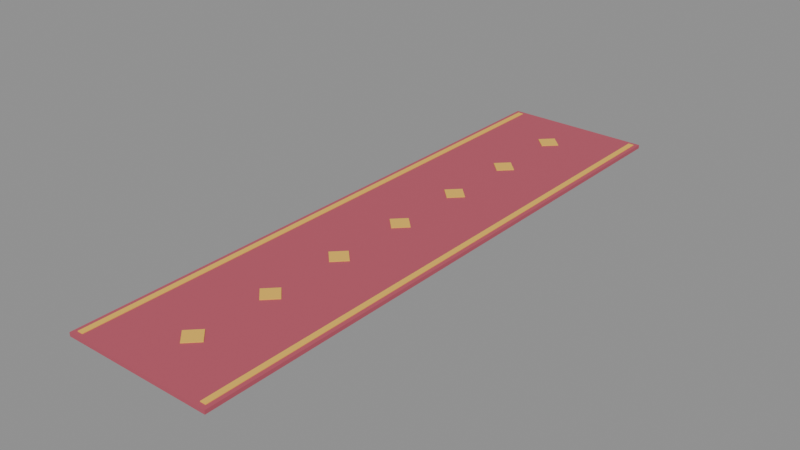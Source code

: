 # Source: model.blend  (saved by Blender 5.2.45; exported with 4.5.12 LTS)
import bpy
from mathutils import Matrix  # noqa: F401  (used for matrix-valued properties, if any)

bpy.ops.wm.read_factory_settings(use_empty=True)
scene = bpy.context.scene
scene.name = 'Scene'

# ---- images (referenced by path relative to the original .blend; pixels are not part of the script)
import os
ASSET_DIR = os.environ.get("B2B_ASSET_DIR", "")  # directory of the original .blend (textures are referenced by path, not embedded)
HERE = os.path.dirname(os.path.abspath(__file__))  # packed textures are extracted next to this script under _unpacked/

def load_image(name, relpath, width, height, colorspace="sRGB"):
    """Load a texture the original file referenced (path relative to the .blend, or extracted next to this script)."""
    p = next((c for c in (os.path.join(HERE, relpath), os.path.join(ASSET_DIR, relpath)) if relpath and os.path.exists(c)), "")
    if p:
        img = bpy.data.images.load(p, check_existing=True)
        img.name = name
    else:  # same state as the original file: an image datablock whose file is absent (Cycles renders it pink)
        img = bpy.data.images.new(name, width, height)
        img.source = "FILE"
        img.filepath = "//" + (relpath or name)
    img.colorspace_settings.name = colorspace
    return img
img_palette_png = load_image('palette.png', '_unpacked/palette.cadebe72.png', 2508, 2508, 'sRGB')

# ---- materials (node trees are filled in below, after node groups)
mat_sharedpalette_v001 = bpy.data.materials.new('SharedPalette_v001')

# ---- material node trees
mat_sharedpalette_v001.use_nodes = True; mat_sharedpalette_v001.node_tree.nodes.clear()
_N = mat_sharedpalette_v001.node_tree.nodes; _L = mat_sharedpalette_v001.node_tree.links
n0 = _N.new('ShaderNodeBsdfPrincipled'); n0.name = 'Principled BSDF'; n0.location = (-200, 100)
n0.inputs[2].default_value = 0.8
n0.inputs[10].default_value = 0.005
n1 = _N.new('ShaderNodeOutputMaterial'); n1.name = 'Material Output'; n1.location = (200, 100)
n2 = _N.new('ShaderNodeTexImage'); n2.name = 'Image Texture'; n2.location = (0, 0)
n2.image = img_palette_png
n2.interpolation = 'Closest'
_L.new(n0.outputs[0], n1.inputs[0])
_L.new(n2.outputs[0], n0.inputs[0])
n1.is_active_output = True

# ---- meshes
me_cube = bpy.data.meshes.new('Cube')
me_cube.from_pydata([(-0.33, -1.29, -0.008), (-0.33, -1.29, -0.008), (-0.33, -1.29, -0.008), (-0.33, -1.29, 0.008), (-0.33, -1.29, 0.008), (-0.33, -1.29, 0.008), (-0.33, 1.29, -0.008), (-0.33, 1.29, -0.008), (-0.33, 1.29, -0.008), (-0.33, 1.29, 0.008), (-0.33, 1.29, 0.008), (-0.33, 1.29, 0.008), (0.33, -1.29, -0.008), (0.33, -1.29, -0.008), (0.33, -1.29, -0.008), (0.33, -1.29, 0.008), (0.33, -1.29, 0.008), (0.33, -1.29, 0.008), (0.33, 1.29, -0.008), (0.33, 1.29, -0.008), (0.33, 1.29, -0.008), (0.33, 1.29, 0.008), (0.33, 1.29, 0.008), (0.33, 1.29, 0.008)], [], [(2, 5, 11), (2, 11, 8), (6, 9, 21), (6, 21, 18), (20, 23, 17), (20, 17, 14), (12, 15, 3), (12, 3, 0), (7, 19, 13), (7, 13, 1), (22, 10, 4), (22, 4, 16)])
_uv = me_cube.uv_layers.new(name='UVMap')
_uv.uv.foreach_set('vector', [0.3906, 0.9843, 0.3906, 0.9843, 0.3906, 0.9843, 0.3906, 0.9843, 0.3906, 0.9843, 0.3906, 0.9843, 0.3906, 0.9843, 0.3906, 0.9843, 0.3906, 0.9843, 0.3906, 0.9843, 0.3906, 0.9843, 0.3906, 0.9843, 0.3906, 0.9843, 0.3906, 0.9843, 0.3906, 0.9843, 0.3906, 0.9843, 0.3906, 0.9843, 0.3906, 0.9843, 0.3906, 0.9843, 0.3906, 0.9843, 0.3906, 0.9843, 0.3906, 0.9843, 0.3906, 0.9843, 0.3906, 0.9843, 0.3906, 0.9843, 0.3906, 0.9843, 0.3906, 0.9843, 0.3906, 0.9843, 0.3906, 0.9843, 0.3906, 0.9843, 0.3906, 0.9843, 0.3906, 0.9843, 0.3906, 0.9843, 0.3906, 0.9843, 0.3906, 0.9843, 0.3906, 0.9843])
me_cube.materials.append(mat_sharedpalette_v001)
me_cube.update()
me_cube.normals_split_custom_set([tuple(v) for v in zip(*[iter([-1.0, 0.0, 0.0, -1.0, 0.0, 0.0, -1.0, 0.0, 0.0, -1.0, 0.0, 0.0, -1.0, 0.0, 0.0, -1.0, 0.0, 0.0, 0.0, 1.0, 0.0, 0.0, 1.0, 0.0, 0.0, 1.0, 0.0, 0.0, 1.0, 0.0, 0.0, 1.0, 0.0, 0.0, 1.0, 0.0, 1.0, 0.0, 0.0, 1.0, 0.0, 0.0, 1.0, 0.0, 0.0, 1.0, 0.0, 0.0, 1.0, 0.0, 0.0, 1.0, 0.0, 0.0, 0.0, -1.0, 0.0, 0.0, -1.0, 0.0, 0.0, -1.0, 0.0, 0.0, -1.0, 0.0, 0.0, -1.0, 0.0, 0.0, -1.0, 0.0, 0.0, 0.0, -1.0, 0.0, 0.0, -1.0, 0.0, 0.0, -1.0, 0.0, 0.0, -1.0, 0.0, 0.0, -1.0, 0.0, 0.0, -1.0, 0.0, 0.0, 1.0, 0.0, 0.0, 1.0, 0.0, 0.0, 1.0, 0.0, 0.0, 1.0, 0.0, 0.0, 1.0, 0.0, 0.0, 1.0])] * 3)])
me_cube_003 = bpy.data.meshes.new('Cube.003')
me_cube_003.from_pydata([(-0.0375, -0.0375, -0.0015), (-0.0375, -0.0375, -0.0015), (-0.0375, -0.0375, -0.0015), (-0.0375, -0.0375, 0.0015), (-0.0375, -0.0375, 0.0015), (-0.0375, -0.0375, 0.0015), (-0.0375, 0.0375, -0.0015), (-0.0375, 0.0375, -0.0015), (-0.0375, 0.0375, -0.0015), (-0.0375, 0.0375, 0.0015), (-0.0375, 0.0375, 0.0015), (-0.0375, 0.0375, 0.0015), (0.0375, -0.0375, -0.0015), (0.0375, -0.0375, -0.0015), (0.0375, -0.0375, -0.0015), (0.0375, -0.0375, 0.0015), (0.0375, -0.0375, 0.0015), (0.0375, -0.0375, 0.0015), (0.0375, 0.0375, -0.0015), (0.0375, 0.0375, -0.0015), (0.0375, 0.0375, -0.0015), (0.0375, 0.0375, 0.0015), (0.0375, 0.0375, 0.0015), (0.0375, 0.0375, 0.0015)], [], [(2, 5, 11), (2, 11, 8), (6, 9, 21), (6, 21, 18), (20, 23, 17), (20, 17, 14), (12, 15, 3), (12, 3, 0), (7, 19, 13), (7, 13, 1), (22, 10, 4), (22, 4, 16)])
_uv = me_cube_003.uv_layers.new(name='UVMap')
_uv.uv.foreach_set('vector', [0.3906, 0.8591, 0.3906, 0.8591, 0.3906, 0.8591, 0.3906, 0.8591, 0.3906, 0.8591, 0.3906, 0.8591, 0.3906, 0.8591, 0.3906, 0.8591, 0.3906, 0.8591, 0.3906, 0.8591, 0.3906, 0.8591, 0.3906, 0.8591, 0.3906, 0.8591, 0.3906, 0.8591, 0.3906, 0.8591, 0.3906, 0.8591, 0.3906, 0.8591, 0.3906, 0.8591, 0.3906, 0.8591, 0.3906, 0.8591, 0.3906, 0.8591, 0.3906, 0.8591, 0.3906, 0.8591, 0.3906, 0.8591, 0.3906, 0.8591, 0.3906, 0.8591, 0.3906, 0.8591, 0.3906, 0.8591, 0.3906, 0.8591, 0.3906, 0.8591, 0.3906, 0.8591, 0.3906, 0.8591, 0.3906, 0.8591, 0.3906, 0.8591, 0.3906, 0.8591, 0.3906, 0.8591])
me_cube_003.materials.append(mat_sharedpalette_v001)
me_cube_003.update()
me_cube_003.normals_split_custom_set([tuple(v) for v in zip(*[iter([-1.0, 0.0, 0.0, -1.0, 0.0, 0.0, -1.0, 0.0, 0.0, -1.0, 0.0, 0.0, -1.0, 0.0, 0.0, -1.0, 0.0, 0.0, 0.0, 1.0, 0.0, 0.0, 1.0, 0.0, 0.0, 1.0, 0.0, 0.0, 1.0, 0.0, 0.0, 1.0, 0.0, 0.0, 1.0, 0.0, 1.0, 0.0, 0.0, 1.0, 0.0, 0.0, 1.0, 0.0, 0.0, 1.0, 0.0, 0.0, 1.0, 0.0, 0.0, 1.0, 0.0, 0.0, 0.0, -1.0, 0.0, 0.0, -1.0, 0.0, 0.0, -1.0, 0.0, 0.0, -1.0, 0.0, 0.0, -1.0, 0.0, 0.0, -1.0, 0.0, 0.0, 0.0, -1.0, 0.0, 0.0, -1.0, 0.0, 0.0, -1.0, 0.0, 0.0, -1.0, 0.0, 0.0, -1.0, 0.0, 0.0, -1.0, 0.0, 0.0, 1.0, 0.0, 0.0, 1.0, 0.0, 0.0, 1.0, 0.0, 0.0, 1.0, 0.0, 0.0, 1.0, 0.0, 0.0, 1.0])] * 3)])
me_cube_004 = bpy.data.meshes.new('Cube.004')
me_cube_004.from_pydata([(-0.0375, -0.0375, -0.0015), (-0.0375, -0.0375, -0.0015), (-0.0375, -0.0375, -0.0015), (-0.0375, -0.0375, 0.0015), (-0.0375, -0.0375, 0.0015), (-0.0375, -0.0375, 0.0015), (-0.0375, 0.0375, -0.0015), (-0.0375, 0.0375, -0.0015), (-0.0375, 0.0375, -0.0015), (-0.0375, 0.0375, 0.0015), (-0.0375, 0.0375, 0.0015), (-0.0375, 0.0375, 0.0015), (0.0375, -0.0375, -0.0015), (0.0375, -0.0375, -0.0015), (0.0375, -0.0375, -0.0015), (0.0375, -0.0375, 0.0015), (0.0375, -0.0375, 0.0015), (0.0375, -0.0375, 0.0015), (0.0375, 0.0375, -0.0015), (0.0375, 0.0375, -0.0015), (0.0375, 0.0375, -0.0015), (0.0375, 0.0375, 0.0015), (0.0375, 0.0375, 0.0015), (0.0375, 0.0375, 0.0015)], [], [(2, 5, 11), (2, 11, 8), (6, 9, 21), (6, 21, 18), (20, 23, 17), (20, 17, 14), (12, 15, 3), (12, 3, 0), (7, 19, 13), (7, 13, 1), (22, 10, 4), (22, 4, 16)])
_uv = me_cube_004.uv_layers.new(name='UVMap')
_uv.uv.foreach_set('vector', [0.3906, 0.8591, 0.3906, 0.8591, 0.3906, 0.8591, 0.3906, 0.8591, 0.3906, 0.8591, 0.3906, 0.8591, 0.3906, 0.8591, 0.3906, 0.8591, 0.3906, 0.8591, 0.3906, 0.8591, 0.3906, 0.8591, 0.3906, 0.8591, 0.3906, 0.8591, 0.3906, 0.8591, 0.3906, 0.8591, 0.3906, 0.8591, 0.3906, 0.8591, 0.3906, 0.8591, 0.3906, 0.8591, 0.3906, 0.8591, 0.3906, 0.8591, 0.3906, 0.8591, 0.3906, 0.8591, 0.3906, 0.8591, 0.3906, 0.8591, 0.3906, 0.8591, 0.3906, 0.8591, 0.3906, 0.8591, 0.3906, 0.8591, 0.3906, 0.8591, 0.3906, 0.8591, 0.3906, 0.8591, 0.3906, 0.8591, 0.3906, 0.8591, 0.3906, 0.8591, 0.3906, 0.8591])
me_cube_004.materials.append(mat_sharedpalette_v001)
me_cube_004.update()
me_cube_004.normals_split_custom_set([tuple(v) for v in zip(*[iter([-1.0, 0.0, 0.0, -1.0, 0.0, 0.0, -1.0, 0.0, 0.0, -1.0, 0.0, 0.0, -1.0, 0.0, 0.0, -1.0, 0.0, 0.0, 0.0, 1.0, 0.0, 0.0, 1.0, 0.0, 0.0, 1.0, 0.0, 0.0, 1.0, 0.0, 0.0, 1.0, 0.0, 0.0, 1.0, 0.0, 1.0, 0.0, 0.0, 1.0, 0.0, 0.0, 1.0, 0.0, 0.0, 1.0, 0.0, 0.0, 1.0, 0.0, 0.0, 1.0, 0.0, 0.0, 0.0, -1.0, 0.0, 0.0, -1.0, 0.0, 0.0, -1.0, 0.0, 0.0, -1.0, 0.0, 0.0, -1.0, 0.0, 0.0, -1.0, 0.0, 0.0, 0.0, -1.0, 0.0, 0.0, -1.0, 0.0, 0.0, -1.0, 0.0, 0.0, -1.0, 0.0, 0.0, -1.0, 0.0, 0.0, -1.0, 0.0, 0.0, 1.0, 0.0, 0.0, 1.0, 0.0, 0.0, 1.0, 0.0, 0.0, 1.0, 0.0, 0.0, 1.0, 0.0, 0.0, 1.0])] * 3)])
me_cube_005 = bpy.data.meshes.new('Cube.005')
me_cube_005.from_pydata([(-0.0375, -0.0375, -0.0015), (-0.0375, -0.0375, -0.0015), (-0.0375, -0.0375, -0.0015), (-0.0375, -0.0375, 0.0015), (-0.0375, -0.0375, 0.0015), (-0.0375, -0.0375, 0.0015), (-0.0375, 0.0375, -0.0015), (-0.0375, 0.0375, -0.0015), (-0.0375, 0.0375, -0.0015), (-0.0375, 0.0375, 0.0015), (-0.0375, 0.0375, 0.0015), (-0.0375, 0.0375, 0.0015), (0.0375, -0.0375, -0.0015), (0.0375, -0.0375, -0.0015), (0.0375, -0.0375, -0.0015), (0.0375, -0.0375, 0.0015), (0.0375, -0.0375, 0.0015), (0.0375, -0.0375, 0.0015), (0.0375, 0.0375, -0.0015), (0.0375, 0.0375, -0.0015), (0.0375, 0.0375, -0.0015), (0.0375, 0.0375, 0.0015), (0.0375, 0.0375, 0.0015), (0.0375, 0.0375, 0.0015)], [], [(2, 5, 11), (2, 11, 8), (6, 9, 21), (6, 21, 18), (20, 23, 17), (20, 17, 14), (12, 15, 3), (12, 3, 0), (7, 19, 13), (7, 13, 1), (22, 10, 4), (22, 4, 16)])
_uv = me_cube_005.uv_layers.new(name='UVMap')
_uv.uv.foreach_set('vector', [0.3906, 0.8591, 0.3906, 0.8591, 0.3906, 0.8591, 0.3906, 0.8591, 0.3906, 0.8591, 0.3906, 0.8591, 0.3906, 0.8591, 0.3906, 0.8591, 0.3906, 0.8591, 0.3906, 0.8591, 0.3906, 0.8591, 0.3906, 0.8591, 0.3906, 0.8591, 0.3906, 0.8591, 0.3906, 0.8591, 0.3906, 0.8591, 0.3906, 0.8591, 0.3906, 0.8591, 0.3906, 0.8591, 0.3906, 0.8591, 0.3906, 0.8591, 0.3906, 0.8591, 0.3906, 0.8591, 0.3906, 0.8591, 0.3906, 0.8591, 0.3906, 0.8591, 0.3906, 0.8591, 0.3906, 0.8591, 0.3906, 0.8591, 0.3906, 0.8591, 0.3906, 0.8591, 0.3906, 0.8591, 0.3906, 0.8591, 0.3906, 0.8591, 0.3906, 0.8591, 0.3906, 0.8591])
me_cube_005.materials.append(mat_sharedpalette_v001)
me_cube_005.update()
me_cube_005.normals_split_custom_set([tuple(v) for v in zip(*[iter([-1.0, 0.0, 0.0, -1.0, 0.0, 0.0, -1.0, 0.0, 0.0, -1.0, 0.0, 0.0, -1.0, 0.0, 0.0, -1.0, 0.0, 0.0, 0.0, 1.0, 0.0, 0.0, 1.0, 0.0, 0.0, 1.0, 0.0, 0.0, 1.0, 0.0, 0.0, 1.0, 0.0, 0.0, 1.0, 0.0, 1.0, 0.0, 0.0, 1.0, 0.0, 0.0, 1.0, 0.0, 0.0, 1.0, 0.0, 0.0, 1.0, 0.0, 0.0, 1.0, 0.0, 0.0, 0.0, -1.0, 0.0, 0.0, -1.0, 0.0, 0.0, -1.0, 0.0, 0.0, -1.0, 0.0, 0.0, -1.0, 0.0, 0.0, -1.0, 0.0, 0.0, 0.0, -1.0, 0.0, 0.0, -1.0, 0.0, 0.0, -1.0, 0.0, 0.0, -1.0, 0.0, 0.0, -1.0, 0.0, 0.0, -1.0, 0.0, 0.0, 1.0, 0.0, 0.0, 1.0, 0.0, 0.0, 1.0, 0.0, 0.0, 1.0, 0.0, 0.0, 1.0, 0.0, 0.0, 1.0])] * 3)])
me_cube_006 = bpy.data.meshes.new('Cube.006')
me_cube_006.from_pydata([(-0.0375, -0.0375, -0.0015), (-0.0375, -0.0375, -0.0015), (-0.0375, -0.0375, -0.0015), (-0.0375, -0.0375, 0.0015), (-0.0375, -0.0375, 0.0015), (-0.0375, -0.0375, 0.0015), (-0.0375, 0.0375, -0.0015), (-0.0375, 0.0375, -0.0015), (-0.0375, 0.0375, -0.0015), (-0.0375, 0.0375, 0.0015), (-0.0375, 0.0375, 0.0015), (-0.0375, 0.0375, 0.0015), (0.0375, -0.0375, -0.0015), (0.0375, -0.0375, -0.0015), (0.0375, -0.0375, -0.0015), (0.0375, -0.0375, 0.0015), (0.0375, -0.0375, 0.0015), (0.0375, -0.0375, 0.0015), (0.0375, 0.0375, -0.0015), (0.0375, 0.0375, -0.0015), (0.0375, 0.0375, -0.0015), (0.0375, 0.0375, 0.0015), (0.0375, 0.0375, 0.0015), (0.0375, 0.0375, 0.0015)], [], [(2, 5, 11), (2, 11, 8), (6, 9, 21), (6, 21, 18), (20, 23, 17), (20, 17, 14), (12, 15, 3), (12, 3, 0), (7, 19, 13), (7, 13, 1), (22, 10, 4), (22, 4, 16)])
_uv = me_cube_006.uv_layers.new(name='UVMap')
_uv.uv.foreach_set('vector', [0.3906, 0.8591, 0.3906, 0.8591, 0.3906, 0.8591, 0.3906, 0.8591, 0.3906, 0.8591, 0.3906, 0.8591, 0.3906, 0.8591, 0.3906, 0.8591, 0.3906, 0.8591, 0.3906, 0.8591, 0.3906, 0.8591, 0.3906, 0.8591, 0.3906, 0.8591, 0.3906, 0.8591, 0.3906, 0.8591, 0.3906, 0.8591, 0.3906, 0.8591, 0.3906, 0.8591, 0.3906, 0.8591, 0.3906, 0.8591, 0.3906, 0.8591, 0.3906, 0.8591, 0.3906, 0.8591, 0.3906, 0.8591, 0.3906, 0.8591, 0.3906, 0.8591, 0.3906, 0.8591, 0.3906, 0.8591, 0.3906, 0.8591, 0.3906, 0.8591, 0.3906, 0.8591, 0.3906, 0.8591, 0.3906, 0.8591, 0.3906, 0.8591, 0.3906, 0.8591, 0.3906, 0.8591])
me_cube_006.materials.append(mat_sharedpalette_v001)
me_cube_006.update()
me_cube_006.normals_split_custom_set([tuple(v) for v in zip(*[iter([-1.0, 0.0, 0.0, -1.0, 0.0, 0.0, -1.0, 0.0, 0.0, -1.0, 0.0, 0.0, -1.0, 0.0, 0.0, -1.0, 0.0, 0.0, 0.0, 1.0, 0.0, 0.0, 1.0, 0.0, 0.0, 1.0, 0.0, 0.0, 1.0, 0.0, 0.0, 1.0, 0.0, 0.0, 1.0, 0.0, 1.0, 0.0, 0.0, 1.0, 0.0, 0.0, 1.0, 0.0, 0.0, 1.0, 0.0, 0.0, 1.0, 0.0, 0.0, 1.0, 0.0, 0.0, 0.0, -1.0, 0.0, 0.0, -1.0, 0.0, 0.0, -1.0, 0.0, 0.0, -1.0, 0.0, 0.0, -1.0, 0.0, 0.0, -1.0, 0.0, 0.0, 0.0, -1.0, 0.0, 0.0, -1.0, 0.0, 0.0, -1.0, 0.0, 0.0, -1.0, 0.0, 0.0, -1.0, 0.0, 0.0, -1.0, 0.0, 0.0, 1.0, 0.0, 0.0, 1.0, 0.0, 0.0, 1.0, 0.0, 0.0, 1.0, 0.0, 0.0, 1.0, 0.0, 0.0, 1.0])] * 3)])
me_cube_007 = bpy.data.meshes.new('Cube.007')
me_cube_007.from_pydata([(-0.0375, -0.0375, -0.0015), (-0.0375, -0.0375, -0.0015), (-0.0375, -0.0375, -0.0015), (-0.0375, -0.0375, 0.0015), (-0.0375, -0.0375, 0.0015), (-0.0375, -0.0375, 0.0015), (-0.0375, 0.0375, -0.0015), (-0.0375, 0.0375, -0.0015), (-0.0375, 0.0375, -0.0015), (-0.0375, 0.0375, 0.0015), (-0.0375, 0.0375, 0.0015), (-0.0375, 0.0375, 0.0015), (0.0375, -0.0375, -0.0015), (0.0375, -0.0375, -0.0015), (0.0375, -0.0375, -0.0015), (0.0375, -0.0375, 0.0015), (0.0375, -0.0375, 0.0015), (0.0375, -0.0375, 0.0015), (0.0375, 0.0375, -0.0015), (0.0375, 0.0375, -0.0015), (0.0375, 0.0375, -0.0015), (0.0375, 0.0375, 0.0015), (0.0375, 0.0375, 0.0015), (0.0375, 0.0375, 0.0015)], [], [(2, 5, 11), (2, 11, 8), (6, 9, 21), (6, 21, 18), (20, 23, 17), (20, 17, 14), (12, 15, 3), (12, 3, 0), (7, 19, 13), (7, 13, 1), (22, 10, 4), (22, 4, 16)])
_uv = me_cube_007.uv_layers.new(name='UVMap')
_uv.uv.foreach_set('vector', [0.3906, 0.8591, 0.3906, 0.8591, 0.3906, 0.8591, 0.3906, 0.8591, 0.3906, 0.8591, 0.3906, 0.8591, 0.3906, 0.8591, 0.3906, 0.8591, 0.3906, 0.8591, 0.3906, 0.8591, 0.3906, 0.8591, 0.3906, 0.8591, 0.3906, 0.8591, 0.3906, 0.8591, 0.3906, 0.8591, 0.3906, 0.8591, 0.3906, 0.8591, 0.3906, 0.8591, 0.3906, 0.8591, 0.3906, 0.8591, 0.3906, 0.8591, 0.3906, 0.8591, 0.3906, 0.8591, 0.3906, 0.8591, 0.3906, 0.8591, 0.3906, 0.8591, 0.3906, 0.8591, 0.3906, 0.8591, 0.3906, 0.8591, 0.3906, 0.8591, 0.3906, 0.8591, 0.3906, 0.8591, 0.3906, 0.8591, 0.3906, 0.8591, 0.3906, 0.8591, 0.3906, 0.8591])
me_cube_007.materials.append(mat_sharedpalette_v001)
me_cube_007.update()
me_cube_007.normals_split_custom_set([tuple(v) for v in zip(*[iter([-1.0, 0.0, 0.0, -1.0, 0.0, 0.0, -1.0, 0.0, 0.0, -1.0, 0.0, 0.0, -1.0, 0.0, 0.0, -1.0, 0.0, 0.0, 0.0, 1.0, 0.0, 0.0, 1.0, 0.0, 0.0, 1.0, 0.0, 0.0, 1.0, 0.0, 0.0, 1.0, 0.0, 0.0, 1.0, 0.0, 1.0, 0.0, 0.0, 1.0, 0.0, 0.0, 1.0, 0.0, 0.0, 1.0, 0.0, 0.0, 1.0, 0.0, 0.0, 1.0, 0.0, 0.0, 0.0, -1.0, 0.0, 0.0, -1.0, 0.0, 0.0, -1.0, 0.0, 0.0, -1.0, 0.0, 0.0, -1.0, 0.0, 0.0, -1.0, 0.0, 0.0, 0.0, -1.0, 0.0, 0.0, -1.0, 0.0, 0.0, -1.0, 0.0, 0.0, -1.0, 0.0, 0.0, -1.0, 0.0, 0.0, -1.0, 0.0, 0.0, 1.0, 0.0, 0.0, 1.0, 0.0, 0.0, 1.0, 0.0, 0.0, 1.0, 0.0, 0.0, 1.0, 0.0, 0.0, 1.0])] * 3)])
me_cube_008 = bpy.data.meshes.new('Cube.008')
me_cube_008.from_pydata([(-0.0375, -0.0375, -0.0015), (-0.0375, -0.0375, -0.0015), (-0.0375, -0.0375, -0.0015), (-0.0375, -0.0375, 0.0015), (-0.0375, -0.0375, 0.0015), (-0.0375, -0.0375, 0.0015), (-0.0375, 0.0375, -0.0015), (-0.0375, 0.0375, -0.0015), (-0.0375, 0.0375, -0.0015), (-0.0375, 0.0375, 0.0015), (-0.0375, 0.0375, 0.0015), (-0.0375, 0.0375, 0.0015), (0.0375, -0.0375, -0.0015), (0.0375, -0.0375, -0.0015), (0.0375, -0.0375, -0.0015), (0.0375, -0.0375, 0.0015), (0.0375, -0.0375, 0.0015), (0.0375, -0.0375, 0.0015), (0.0375, 0.0375, -0.0015), (0.0375, 0.0375, -0.0015), (0.0375, 0.0375, -0.0015), (0.0375, 0.0375, 0.0015), (0.0375, 0.0375, 0.0015), (0.0375, 0.0375, 0.0015)], [], [(2, 5, 11), (2, 11, 8), (6, 9, 21), (6, 21, 18), (20, 23, 17), (20, 17, 14), (12, 15, 3), (12, 3, 0), (7, 19, 13), (7, 13, 1), (22, 10, 4), (22, 4, 16)])
_uv = me_cube_008.uv_layers.new(name='UVMap')
_uv.uv.foreach_set('vector', [0.3906, 0.8591, 0.3906, 0.8591, 0.3906, 0.8591, 0.3906, 0.8591, 0.3906, 0.8591, 0.3906, 0.8591, 0.3906, 0.8591, 0.3906, 0.8591, 0.3906, 0.8591, 0.3906, 0.8591, 0.3906, 0.8591, 0.3906, 0.8591, 0.3906, 0.8591, 0.3906, 0.8591, 0.3906, 0.8591, 0.3906, 0.8591, 0.3906, 0.8591, 0.3906, 0.8591, 0.3906, 0.8591, 0.3906, 0.8591, 0.3906, 0.8591, 0.3906, 0.8591, 0.3906, 0.8591, 0.3906, 0.8591, 0.3906, 0.8591, 0.3906, 0.8591, 0.3906, 0.8591, 0.3906, 0.8591, 0.3906, 0.8591, 0.3906, 0.8591, 0.3906, 0.8591, 0.3906, 0.8591, 0.3906, 0.8591, 0.3906, 0.8591, 0.3906, 0.8591, 0.3906, 0.8591])
me_cube_008.materials.append(mat_sharedpalette_v001)
me_cube_008.update()
me_cube_008.normals_split_custom_set([tuple(v) for v in zip(*[iter([-1.0, 0.0, 0.0, -1.0, 0.0, 0.0, -1.0, 0.0, 0.0, -1.0, 0.0, 0.0, -1.0, 0.0, 0.0, -1.0, 0.0, 0.0, 0.0, 1.0, 0.0, 0.0, 1.0, 0.0, 0.0, 1.0, 0.0, 0.0, 1.0, 0.0, 0.0, 1.0, 0.0, 0.0, 1.0, 0.0, 1.0, 0.0, 0.0, 1.0, 0.0, 0.0, 1.0, 0.0, 0.0, 1.0, 0.0, 0.0, 1.0, 0.0, 0.0, 1.0, 0.0, 0.0, 0.0, -1.0, 0.0, 0.0, -1.0, 0.0, 0.0, -1.0, 0.0, 0.0, -1.0, 0.0, 0.0, -1.0, 0.0, 0.0, -1.0, 0.0, 0.0, 0.0, -1.0, 0.0, 0.0, -1.0, 0.0, 0.0, -1.0, 0.0, 0.0, -1.0, 0.0, 0.0, -1.0, 0.0, 0.0, -1.0, 0.0, 0.0, 1.0, 0.0, 0.0, 1.0, 0.0, 0.0, 1.0, 0.0, 0.0, 1.0, 0.0, 0.0, 1.0, 0.0, 0.0, 1.0])] * 3)])
me_cube_009 = bpy.data.meshes.new('Cube.009')
me_cube_009.from_pydata([(-0.0375, -0.0375, -0.0015), (-0.0375, -0.0375, -0.0015), (-0.0375, -0.0375, -0.0015), (-0.0375, -0.0375, 0.0015), (-0.0375, -0.0375, 0.0015), (-0.0375, -0.0375, 0.0015), (-0.0375, 0.0375, -0.0015), (-0.0375, 0.0375, -0.0015), (-0.0375, 0.0375, -0.0015), (-0.0375, 0.0375, 0.0015), (-0.0375, 0.0375, 0.0015), (-0.0375, 0.0375, 0.0015), (0.0375, -0.0375, -0.0015), (0.0375, -0.0375, -0.0015), (0.0375, -0.0375, -0.0015), (0.0375, -0.0375, 0.0015), (0.0375, -0.0375, 0.0015), (0.0375, -0.0375, 0.0015), (0.0375, 0.0375, -0.0015), (0.0375, 0.0375, -0.0015), (0.0375, 0.0375, -0.0015), (0.0375, 0.0375, 0.0015), (0.0375, 0.0375, 0.0015), (0.0375, 0.0375, 0.0015)], [], [(2, 5, 11), (2, 11, 8), (6, 9, 21), (6, 21, 18), (20, 23, 17), (20, 17, 14), (12, 15, 3), (12, 3, 0), (7, 19, 13), (7, 13, 1), (22, 10, 4), (22, 4, 16)])
_uv = me_cube_009.uv_layers.new(name='UVMap')
_uv.uv.foreach_set('vector', [0.3906, 0.8591, 0.3906, 0.8591, 0.3906, 0.8591, 0.3906, 0.8591, 0.3906, 0.8591, 0.3906, 0.8591, 0.3906, 0.8591, 0.3906, 0.8591, 0.3906, 0.8591, 0.3906, 0.8591, 0.3906, 0.8591, 0.3906, 0.8591, 0.3906, 0.8591, 0.3906, 0.8591, 0.3906, 0.8591, 0.3906, 0.8591, 0.3906, 0.8591, 0.3906, 0.8591, 0.3906, 0.8591, 0.3906, 0.8591, 0.3906, 0.8591, 0.3906, 0.8591, 0.3906, 0.8591, 0.3906, 0.8591, 0.3906, 0.8591, 0.3906, 0.8591, 0.3906, 0.8591, 0.3906, 0.8591, 0.3906, 0.8591, 0.3906, 0.8591, 0.3906, 0.8591, 0.3906, 0.8591, 0.3906, 0.8591, 0.3906, 0.8591, 0.3906, 0.8591, 0.3906, 0.8591])
me_cube_009.materials.append(mat_sharedpalette_v001)
me_cube_009.update()
me_cube_009.normals_split_custom_set([tuple(v) for v in zip(*[iter([-1.0, 0.0, 0.0, -1.0, 0.0, 0.0, -1.0, 0.0, 0.0, -1.0, 0.0, 0.0, -1.0, 0.0, 0.0, -1.0, 0.0, 0.0, 0.0, 1.0, 0.0, 0.0, 1.0, 0.0, 0.0, 1.0, 0.0, 0.0, 1.0, 0.0, 0.0, 1.0, 0.0, 0.0, 1.0, 0.0, 1.0, 0.0, 0.0, 1.0, 0.0, 0.0, 1.0, 0.0, 0.0, 1.0, 0.0, 0.0, 1.0, 0.0, 0.0, 1.0, 0.0, 0.0, 0.0, -1.0, 0.0, 0.0, -1.0, 0.0, 0.0, -1.0, 0.0, 0.0, -1.0, 0.0, 0.0, -1.0, 0.0, 0.0, -1.0, 0.0, 0.0, 0.0, -1.0, 0.0, 0.0, -1.0, 0.0, 0.0, -1.0, 0.0, 0.0, -1.0, 0.0, 0.0, -1.0, 0.0, 0.0, -1.0, 0.0, 0.0, 1.0, 0.0, 0.0, 1.0, 0.0, 0.0, 1.0, 0.0, 0.0, 1.0, 0.0, 0.0, 1.0, 0.0, 0.0, 1.0])] * 3)])
me_cube_001 = bpy.data.meshes.new('Cube.001')
me_cube_001.from_pydata([(-0.0125, -1.27, -0.0015), (-0.0125, -1.27, -0.0015), (-0.0125, -1.27, -0.0015), (-0.0125, -1.27, 0.0015), (-0.0125, -1.27, 0.0015), (-0.0125, -1.27, 0.0015), (-0.0125, 1.27, -0.0015), (-0.0125, 1.27, -0.0015), (-0.0125, 1.27, -0.0015), (-0.0125, 1.27, 0.0015), (-0.0125, 1.27, 0.0015), (-0.0125, 1.27, 0.0015), (0.0125, -1.27, -0.0015), (0.0125, -1.27, -0.0015), (0.0125, -1.27, -0.0015), (0.0125, -1.27, 0.0015), (0.0125, -1.27, 0.0015), (0.0125, -1.27, 0.0015), (0.0125, 1.27, -0.0015), (0.0125, 1.27, -0.0015), (0.0125, 1.27, -0.0015), (0.0125, 1.27, 0.0015), (0.0125, 1.27, 0.0015), (0.0125, 1.27, 0.0015)], [], [(2, 5, 11), (2, 11, 8), (6, 9, 21), (6, 21, 18), (20, 23, 17), (20, 17, 14), (12, 15, 3), (12, 3, 0), (7, 19, 13), (7, 13, 1), (22, 10, 4), (22, 4, 16)])
_uv = me_cube_001.uv_layers.new(name='UVMap')
_uv.uv.foreach_set('vector', [0.3906, 0.8591, 0.3906, 0.8591, 0.3906, 0.8591, 0.3906, 0.8591, 0.3906, 0.8591, 0.3906, 0.8591, 0.3906, 0.8591, 0.3906, 0.8591, 0.3906, 0.8591, 0.3906, 0.8591, 0.3906, 0.8591, 0.3906, 0.8591, 0.3906, 0.8591, 0.3906, 0.8591, 0.3906, 0.8591, 0.3906, 0.8591, 0.3906, 0.8591, 0.3906, 0.8591, 0.3906, 0.8591, 0.3906, 0.8591, 0.3906, 0.8591, 0.3906, 0.8591, 0.3906, 0.8591, 0.3906, 0.8591, 0.3906, 0.8591, 0.3906, 0.8591, 0.3906, 0.8591, 0.3906, 0.8591, 0.3906, 0.8591, 0.3906, 0.8591, 0.3906, 0.8591, 0.3906, 0.8591, 0.3906, 0.8591, 0.3906, 0.8591, 0.3906, 0.8591, 0.3906, 0.8591])
me_cube_001.materials.append(mat_sharedpalette_v001)
me_cube_001.update()
me_cube_001.normals_split_custom_set([tuple(v) for v in zip(*[iter([-1.0, 0.0, 0.0, -1.0, 0.0, 0.0, -1.0, 0.0, 0.0, -1.0, 0.0, 0.0, -1.0, 0.0, 0.0, -1.0, 0.0, 0.0, 0.0, 1.0, 0.0, 0.0, 1.0, 0.0, 0.0, 1.0, 0.0, 0.0, 1.0, 0.0, 0.0, 1.0, 0.0, 0.0, 1.0, 0.0, 1.0, 0.0, 0.0, 1.0, 0.0, 0.0, 1.0, 0.0, 0.0, 1.0, 0.0, 0.0, 1.0, 0.0, 0.0, 1.0, 0.0, 0.0, 0.0, -1.0, 0.0, 0.0, -1.0, 0.0, 0.0, -1.0, 0.0, 0.0, -1.0, 0.0, 0.0, -1.0, 0.0, 0.0, -1.0, 0.0, 0.0, 0.0, -1.0, 0.0, 0.0, -1.0, 0.0, 0.0, -1.0, 0.0, 0.0, -1.0, 0.0, 0.0, -1.0, 0.0, 0.0, -1.0, 0.0, 0.0, 1.0, 0.0, 0.0, 1.0, 0.0, 0.0, 1.0, 0.0, 0.0, 1.0, 0.0, 0.0, 1.0, 0.0, 0.0, 1.0])] * 3)])
me_cube_002 = bpy.data.meshes.new('Cube.002')
me_cube_002.from_pydata([(-0.0125, -1.27, -0.0015), (-0.0125, -1.27, -0.0015), (-0.0125, -1.27, -0.0015), (-0.0125, -1.27, 0.0015), (-0.0125, -1.27, 0.0015), (-0.0125, -1.27, 0.0015), (-0.0125, 1.27, -0.0015), (-0.0125, 1.27, -0.0015), (-0.0125, 1.27, -0.0015), (-0.0125, 1.27, 0.0015), (-0.0125, 1.27, 0.0015), (-0.0125, 1.27, 0.0015), (0.0125, -1.27, -0.0015), (0.0125, -1.27, -0.0015), (0.0125, -1.27, -0.0015), (0.0125, -1.27, 0.0015), (0.0125, -1.27, 0.0015), (0.0125, -1.27, 0.0015), (0.0125, 1.27, -0.0015), (0.0125, 1.27, -0.0015), (0.0125, 1.27, -0.0015), (0.0125, 1.27, 0.0015), (0.0125, 1.27, 0.0015), (0.0125, 1.27, 0.0015)], [], [(2, 5, 11), (2, 11, 8), (6, 9, 21), (6, 21, 18), (20, 23, 17), (20, 17, 14), (12, 15, 3), (12, 3, 0), (7, 19, 13), (7, 13, 1), (22, 10, 4), (22, 4, 16)])
_uv = me_cube_002.uv_layers.new(name='UVMap')
_uv.uv.foreach_set('vector', [0.3906, 0.8591, 0.3906, 0.8591, 0.3906, 0.8591, 0.3906, 0.8591, 0.3906, 0.8591, 0.3906, 0.8591, 0.3906, 0.8591, 0.3906, 0.8591, 0.3906, 0.8591, 0.3906, 0.8591, 0.3906, 0.8591, 0.3906, 0.8591, 0.3906, 0.8591, 0.3906, 0.8591, 0.3906, 0.8591, 0.3906, 0.8591, 0.3906, 0.8591, 0.3906, 0.8591, 0.3906, 0.8591, 0.3906, 0.8591, 0.3906, 0.8591, 0.3906, 0.8591, 0.3906, 0.8591, 0.3906, 0.8591, 0.3906, 0.8591, 0.3906, 0.8591, 0.3906, 0.8591, 0.3906, 0.8591, 0.3906, 0.8591, 0.3906, 0.8591, 0.3906, 0.8591, 0.3906, 0.8591, 0.3906, 0.8591, 0.3906, 0.8591, 0.3906, 0.8591, 0.3906, 0.8591])
me_cube_002.materials.append(mat_sharedpalette_v001)
me_cube_002.update()
me_cube_002.normals_split_custom_set([tuple(v) for v in zip(*[iter([-1.0, 0.0, 0.0, -1.0, 0.0, 0.0, -1.0, 0.0, 0.0, -1.0, 0.0, 0.0, -1.0, 0.0, 0.0, -1.0, 0.0, 0.0, 0.0, 1.0, 0.0, 0.0, 1.0, 0.0, 0.0, 1.0, 0.0, 0.0, 1.0, 0.0, 0.0, 1.0, 0.0, 0.0, 1.0, 0.0, 1.0, 0.0, 0.0, 1.0, 0.0, 0.0, 1.0, 0.0, 0.0, 1.0, 0.0, 0.0, 1.0, 0.0, 0.0, 1.0, 0.0, 0.0, 0.0, -1.0, 0.0, 0.0, -1.0, 0.0, 0.0, -1.0, 0.0, 0.0, -1.0, 0.0, 0.0, -1.0, 0.0, 0.0, -1.0, 0.0, 0.0, 0.0, -1.0, 0.0, 0.0, -1.0, 0.0, 0.0, -1.0, 0.0, 0.0, -1.0, 0.0, 0.0, -1.0, 0.0, 0.0, -1.0, 0.0, 0.0, 1.0, 0.0, 0.0, 1.0, 0.0, 0.0, 1.0, 0.0, 0.0, 1.0, 0.0, 0.0, 1.0, 0.0, 0.0, 1.0])] * 3)])

# ---- objects
ob_aisle_runner = bpy.data.objects.new('Aisle runner', me_cube)
ob_geometric_lozenge = bpy.data.objects.new('Geometric lozenge', me_cube_003)
ob_geometric_lozenge_001 = bpy.data.objects.new('Geometric lozenge.001', me_cube_004)
ob_geometric_lozenge_002 = bpy.data.objects.new('Geometric lozenge.002', me_cube_005)
ob_geometric_lozenge_003 = bpy.data.objects.new('Geometric lozenge.003', me_cube_006)
ob_geometric_lozenge_004 = bpy.data.objects.new('Geometric lozenge.004', me_cube_007)
ob_geometric_lozenge_005 = bpy.data.objects.new('Geometric lozenge.005', me_cube_008)
ob_geometric_lozenge_006 = bpy.data.objects.new('Geometric lozenge.006', me_cube_009)
ob_woven_gold_border = bpy.data.objects.new('Woven gold border', me_cube_001)
ob_woven_gold_border_001 = bpy.data.objects.new('Woven gold border.001', me_cube_002)

# ---- transforms, parenting, visibility, modifiers, constraints
ob_aisle_runner.location = (0.0, 0.0, 0.008)
ob_aisle_runner.rotation_mode = 'QUATERNION'
ob_aisle_runner.rotation_quaternion = (1.0, 0.0, 0.0, 0.0)
ob_geometric_lozenge.location = (0.0, -1.05, 0.018)
ob_geometric_lozenge.rotation_mode = 'QUATERNION'
ob_geometric_lozenge.rotation_quaternion = (0.9239, 0.0, 0.0, 0.3827)
ob_geometric_lozenge_001.location = (0.0, -0.7, 0.018)
ob_geometric_lozenge_001.rotation_mode = 'QUATERNION'
ob_geometric_lozenge_001.rotation_quaternion = (0.9239, 0.0, 0.0, 0.3827)
ob_geometric_lozenge_002.location = (0.0, -0.35, 0.018)
ob_geometric_lozenge_002.rotation_mode = 'QUATERNION'
ob_geometric_lozenge_002.rotation_quaternion = (0.9239, 0.0, 0.0, 0.3827)
ob_geometric_lozenge_003.location = (0.0, 0.0, 0.018)
ob_geometric_lozenge_003.rotation_mode = 'QUATERNION'
ob_geometric_lozenge_003.rotation_quaternion = (0.9239, 0.0, 0.0, 0.3827)
ob_geometric_lozenge_004.location = (0.0, 0.35, 0.018)
ob_geometric_lozenge_004.rotation_mode = 'QUATERNION'
ob_geometric_lozenge_004.rotation_quaternion = (0.9239, 0.0, 0.0, 0.3827)
ob_geometric_lozenge_005.location = (0.0, 0.7, 0.018)
ob_geometric_lozenge_005.rotation_mode = 'QUATERNION'
ob_geometric_lozenge_005.rotation_quaternion = (0.9239, 0.0, 0.0, 0.3827)
ob_geometric_lozenge_006.location = (0.0, 1.05, 0.018)
ob_geometric_lozenge_006.rotation_mode = 'QUATERNION'
ob_geometric_lozenge_006.rotation_quaternion = (0.9239, 0.0, 0.0, 0.3827)
ob_woven_gold_border.location = (-0.3, -0.0, 0.017)
ob_woven_gold_border.rotation_mode = 'QUATERNION'
ob_woven_gold_border.rotation_quaternion = (1.0, 0.0, 0.0, 0.0)
ob_woven_gold_border_001.location = (0.3, 0.0, 0.017)
ob_woven_gold_border_001.rotation_mode = 'QUATERNION'
ob_woven_gold_border_001.rotation_quaternion = (1.0, 0.0, 0.0, 0.0)

# ---- collection membership
scene.collection.objects.link(ob_aisle_runner)
scene.collection.objects.link(ob_geometric_lozenge)
scene.collection.objects.link(ob_geometric_lozenge_001)
scene.collection.objects.link(ob_geometric_lozenge_002)
scene.collection.objects.link(ob_geometric_lozenge_003)
scene.collection.objects.link(ob_geometric_lozenge_004)
scene.collection.objects.link(ob_geometric_lozenge_005)
scene.collection.objects.link(ob_geometric_lozenge_006)
scene.collection.objects.link(ob_woven_gold_border)
scene.collection.objects.link(ob_woven_gold_border_001)

# ---- scene / render settings (as saved in the file)
scene.frame_start = 1; scene.frame_end = 250; scene.frame_set(1)
scene.render.engine = 'BLENDER_EEVEE_NEXT'
scene.render.bake_bias = 0.0
scene.render.bake_samples = 0
scene.render.compositor_device = 'GPU'
scene.eevee.use_volume_custom_range = False
scene.eevee.fast_gi_thickness_near = 0.1
scene.eevee.fast_gi_thickness_far = 0.0
scene.eevee.ray_tracing_options.screen_trace_thickness = 0.1
bpy.context.view_layer.update()

# ---- added for rendering (the .blend has no active camera and no usable light): camera, sun + grey world if the file has none
cam_auto = bpy.data.cameras.new('AutoCamera')
cam_auto.lens = 50.0
cam_auto.sensor_width = 36.0
cam_auto.clip_end = 1000.0
ob_auto_camera = bpy.data.objects.new('AutoCamera', cam_auto)
scene.collection.objects.link(ob_auto_camera)
ob_auto_camera.location = (2.46401, -2.95682, 1.98096)
ob_auto_camera.rotation_euler = (1.09748, -7.21219e-08, 0.694738)
scene.camera = ob_auto_camera
light_auto_sun = bpy.data.lights.new('AutoSun', 'SUN')
light_auto_sun.energy = 3.0
light_auto_sun.angle = 0.0523599
ob_auto_sun = bpy.data.objects.new('AutoSun', light_auto_sun)
scene.collection.objects.link(ob_auto_sun)
ob_auto_sun.rotation_euler = (0.872665, 0.174533, 0.523599)
if scene.world is None:
    world_auto = bpy.data.worlds.new('AutoWorld')
    world_auto.color = (0.3, 0.3, 0.3)
    scene.world = world_auto
bpy.context.view_layer.update()
